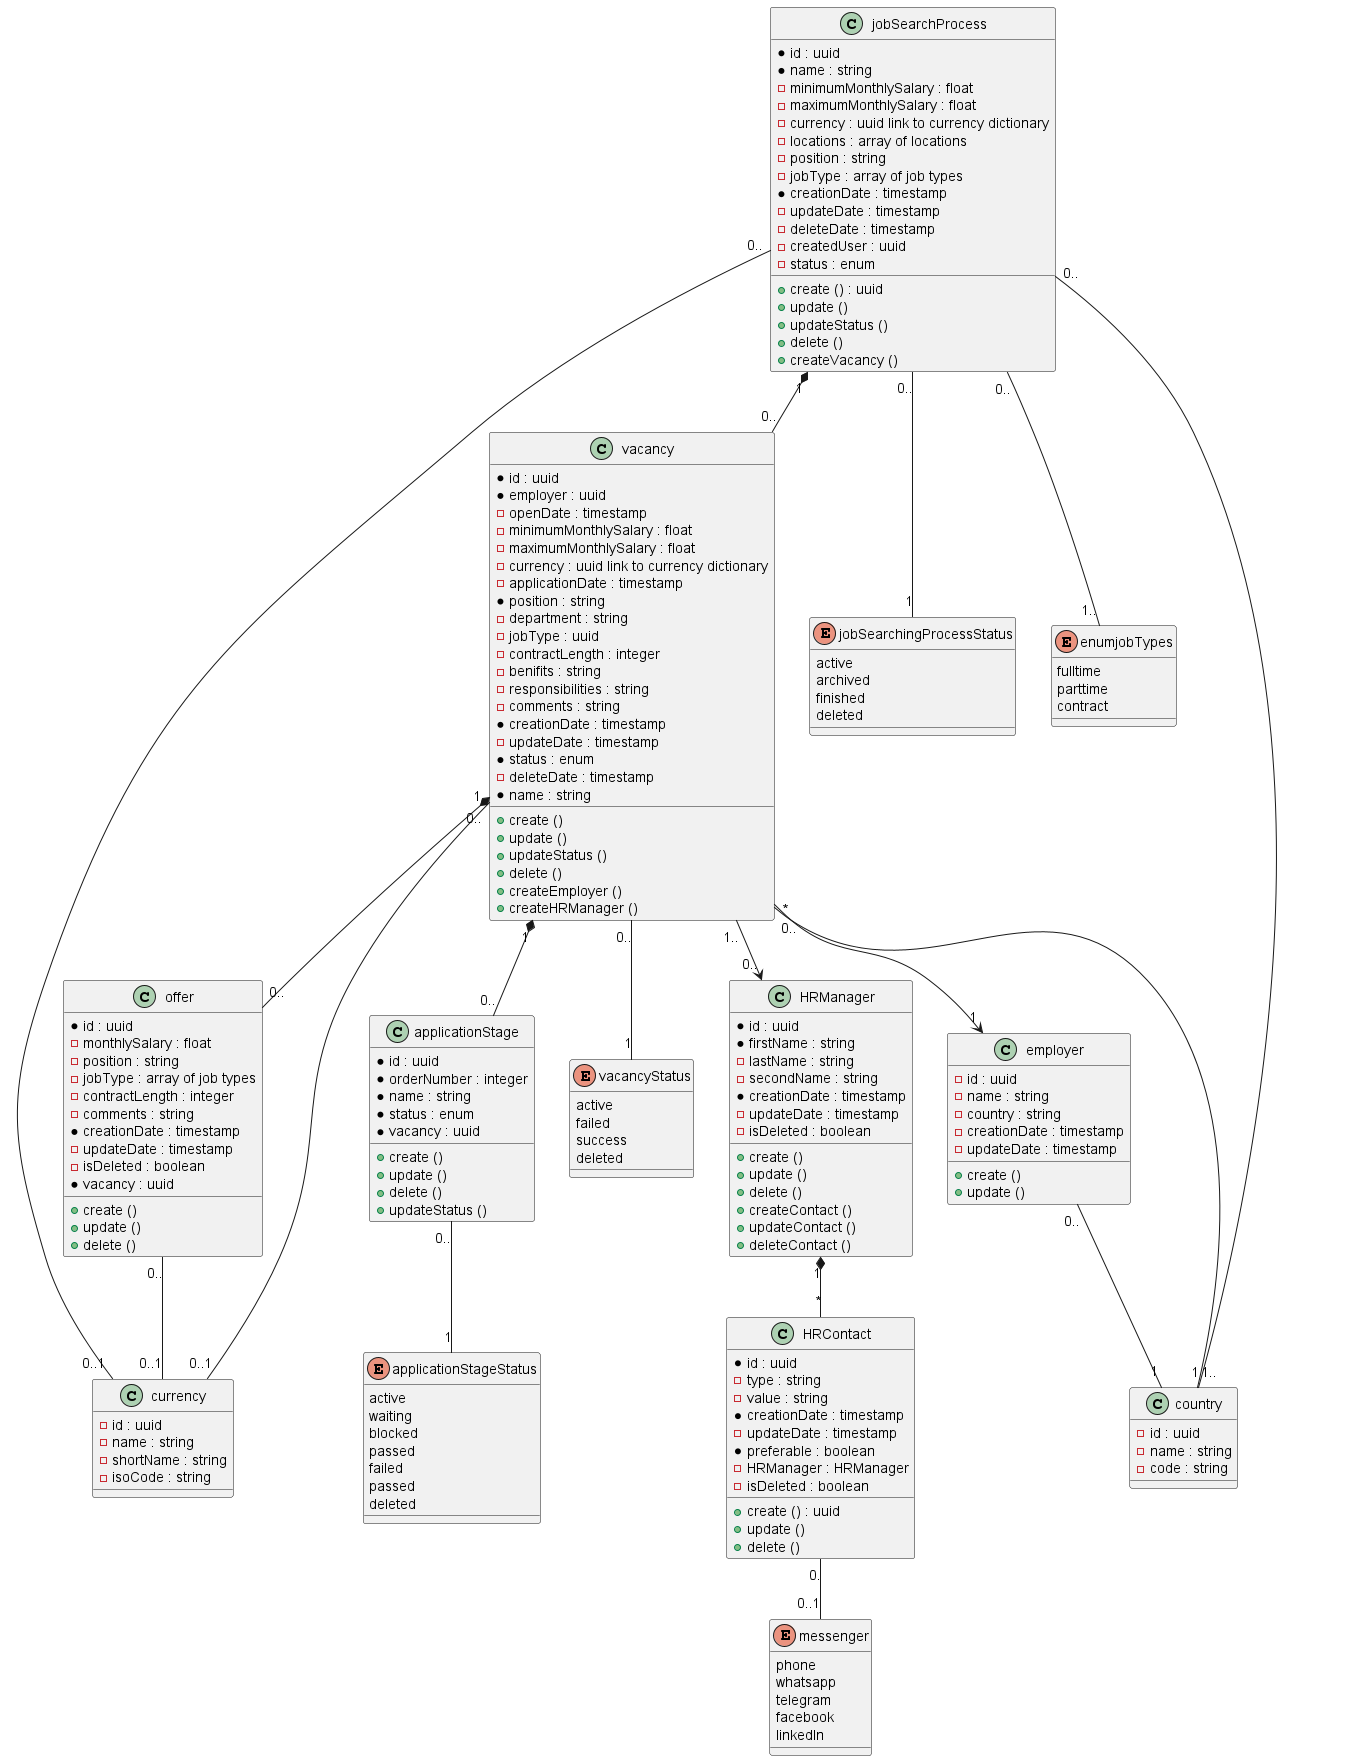

The diagram above was rendered by PlantUML. Its source (embedded in the PNG):
@startuml "jobHunter class diagram"
    
    !include class_applicationStage.puml
    !include class_employer.puml    
    !include class_HRContact.puml
    !include class_HRManager.puml
    !include class_jobSearchProcess.puml
    !include class_offer.puml
    '!include class_salaryRange.puml
    '!include class_user.puml
    !include class_vacancy.puml
    '!include class_vacancyHRManager.puml
    '!include class_file.puml
    !include enum_vacancyStatus.puml
    !include enum_jobSearchingProcessStatus.puml
    !include enum_applicationStageStatus.puml
    !include enum_jobTypes.puml
    !include class_country.puml
    !include class_currency.puml
    !include enum_messenger.puml

    'user "1" *-- "0.." jobSearchProcess
    jobSearchProcess "1" *-- "0.." vacancy
    'jobSearchProcess "1" --> "1" salaryRange
    'vacancy "1" --> "1" salaryRange
    HRManager "1" *-- "*" HRContact
    'vacancy "*" -- "1" dicVacancyStatuses
    vacancy "*" --> "1" employer
    'employer "1" --> "0.." HRManager
    'vacancy "1" --> "0.." vacancyHRManager
    'HRManager "1" <-- "0.." vacancyHRManager 
    vacancy "1.." --> "0.." HRManager
    vacancy "1" *-- "0.." offer
    vacancy "1" *-- "0.." applicationStage
    'vacancy "1" *-- "0.." file
    vacancy "0.." -- "1" vacancyStatus
    applicationStage "0.." -- "1" applicationStageStatus
    jobSearchProcess "0.." -- "1" jobSearchingProcessStatus
    jobSearchProcess "0.." -- "1.." enumjobTypes
    vacancy "0.." -- "1" country
    jobSearchProcess "0.." -- "1.." country
    employer "0.." -- "1" country
    vacancy "0.." -- "0..1" currency
    jobSearchProcess "0.." -- "0..1" currency
    offer "0.." -- "0..1" currency
    HRContact "0." -- "0..1" messenger
@enduml